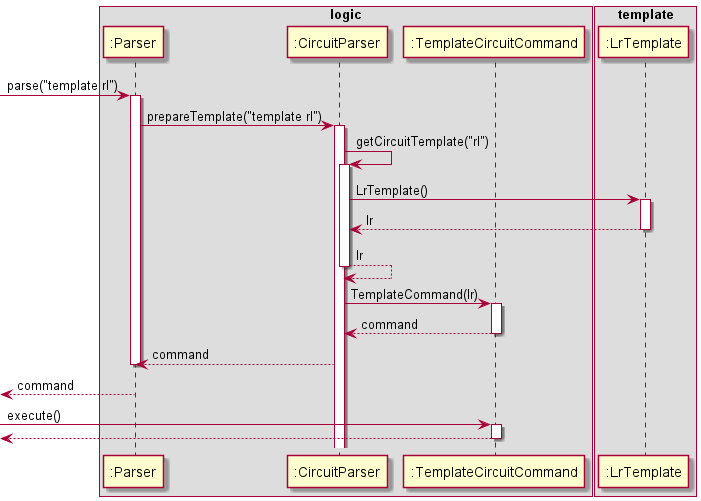

The diagram above was rendered by PlantUML. Its source (embedded in the PNG):
@startuml
box logic
participant ":Parser" as Parser
participant ":CircuitParser" as Circuit
participant ":TemplateCircuitCommand" as Template
end box

box template
participant ":LrTemplate" as LrTemplate
end box

[-> Parser : parse("template rl")
activate Parser

Parser -> Circuit : prepareTemplate("template rl")
activate Circuit

Circuit -> Circuit : getCircuitTemplate("rl")
activate Circuit

Circuit -> LrTemplate : LrTemplate()
activate LrTemplate

Circuit <-- LrTemplate : lr
deactivate LrTemplate

Circuit <-- Circuit : lr
deactivate Circuit

Circuit -> Template : TemplateCommand(lr)
activate Template

Circuit <-- Template : command
deactivate Template

Parser <-- Circuit : command
deactivate Parser

[<-- Parser : command
deactivate Parser

[-> Template : execute()
activate Template

[<-- Template
deactivate Template

@enduml